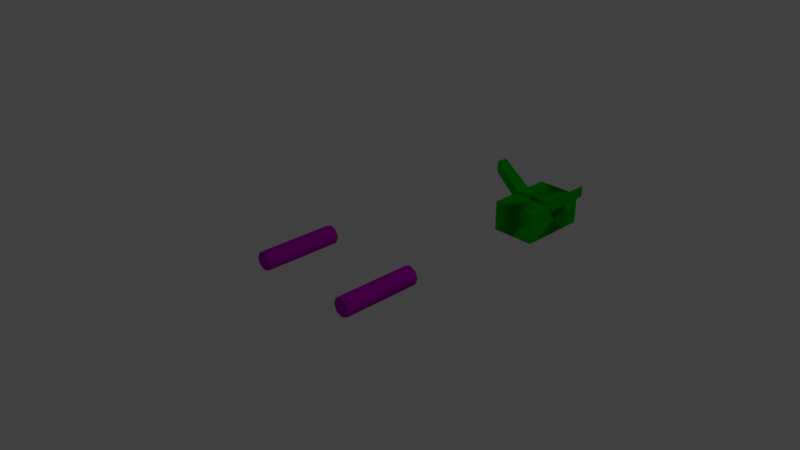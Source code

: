 # Source: bm.blend  (saved by Blender 2.79.7; exported with 4.5.12 LTS)
import bpy
from mathutils import Matrix  # noqa: F401  (used for matrix-valued properties, if any)

bpy.ops.wm.read_factory_settings(use_empty=True)
scene = bpy.context.scene
scene.name = 'Scene'

# ---- collections
col_collection_1 = bpy.data.collections.new('Collection 1'); scene.collection.children.link(col_collection_1)

# ---- materials (node trees are filled in below, after node groups)
mat_remap2_backgroundaa_001 = bpy.data.materials.new('Remap2_BackgroundAA.001')
mat_remap2_backgroundaa_001.alpha_threshold = 0.0
mat_remap2_backgroundaa_001.use_transparent_shadow = False
mat_remap2_backgroundaa_001.diffuse_color = (0.0, 0.5, 0.0, 1.0)
mat_remap2_backgroundaa_001.specular_color = (0.5, 0.5, 0.5)
mat_remap2_backgroundaa_001.roughness = 0.5
mat_remap2_backgroundaa_001.specular_intensity = 1.0
mat_remap2_backgroundaa = bpy.data.materials.new('Remap2_BackgroundAA')
mat_remap2_backgroundaa.alpha_threshold = 0.0
mat_remap2_backgroundaa.use_transparent_shadow = False
mat_remap2_backgroundaa.diffuse_color = (0.5, 0.0, 0.5, 1.0)
mat_remap2_backgroundaa.specular_color = (0.5, 0.5, 0.5)
mat_remap2_backgroundaa.roughness = 0.5
mat_remap2_backgroundaa.specular_intensity = 1.0

# ---- material node trees

# ---- world
world_world = bpy.data.worlds.new('World'); scene.world = world_world
world_world.color = (0.05088, 0.05088, 0.05088)
world_world.use_sun_shadow = False
world_world.sun_shadow_jitter_overblur = 0.0

# ---- cameras
cam_camera = bpy.data.cameras.new('Camera')
cam_camera.clip_end = 100.0
cam_camera.lens = 35.0
cam_camera.sensor_width = 32.0
cam_camera.sensor_height = 18.0
cam_camera.ortho_scale = 7.314
cam_camera.dof.focus_distance = 0.0
cam_camera.dof.aperture_fstop = 128.0

# ---- lights
light_lamp = bpy.data.lights.new('Lamp', 'POINT')
light_lamp.transmission_factor = 0.0
light_lamp.cutoff_distance = 30.0
light_lamp.energy = 100.0
light_lamp.shadow_buffer_clip_start = 1.001
light_lamp.shadow_soft_size = 0.1
light_lamp.shadow_maximum_resolution = 0.006
light_lamp.use_absolute_resolution = True

# ---- meshes
me_bm_001 = bpy.data.meshes.new('bm.001')
me_bm_001.from_pydata([(-0.3858, -0.3307, -3.841), (-0.3858, -0.8634, -4.454), (-0.3858, -0.8634, -3.841), (-0.3858, -0.3307, -4.454), (0.0, -0.8634, -4.454), (0.0, -0.3307, -3.841), (0.0, -0.3307, -4.454), (-0.8213, 0.131, -3.841), (-0.8213, -0.0642, -3.948), (-0.8213, -0.0642, -3.841), (0.0, -0.2845, -3.977), (0.0, -0.5748, -3.977), (-0.2956, -0.5175, -3.974), (0.0, -0.5748, -3.841), (-0.2956, -0.5175, -3.841), (-0.8213, 0.131, -3.948), (-0.3251, -0.2559, -3.841), (-0.3251, -0.2559, -3.972), (0.0, -0.2845, -3.841), (0.3858, -0.8634, -4.454), (0.3858, -0.3307, -3.841), (0.3858, -0.8634, -3.841), (0.3858, -0.3307, -4.454), (0.0, -0.8634, -3.841), (0.8213, -0.0642, -3.948), (0.8213, 0.131, -3.841), (0.8213, -0.0642, -3.841), (0.2956, -0.5175, -3.974), (0.3251, -0.2559, -3.972), (0.3251, -0.2559, -3.841), (0.8213, 0.131, -3.948), (0.2956, -0.5175, -3.841), (-0.3858, -0.8634, -3.229), (0.0, -0.8634, -3.229), (-0.3858, -0.3307, -3.229), (0.0, -0.3307, -3.229), (-0.8213, -0.0642, -3.734), (-0.2956, -0.5175, -3.709), (0.0, -0.2845, -3.705), (-0.3251, -0.2559, -3.71), (0.0, -0.5748, -3.705), (-0.8213, 0.131, -3.734), (0.3858, -0.8634, -3.229), (0.3858, -0.3307, -3.229), (0.8213, -0.0642, -3.734), (0.2956, -0.5175, -3.709), (0.8213, 0.131, -3.734), (0.3251, -0.2559, -3.71)], [], [(0, 1, 2), (3, 4, 1), (4, 2, 1), (3, 5, 6), (10, 11, 12), (12, 13, 14), (15, 16, 17), (17, 18, 10), (8, 14, 9), (19, 20, 21), (4, 22, 19), (23, 6, 4), (21, 4, 19), (5, 22, 6), (27, 10, 28), (13, 10, 11), (27, 13, 11), (29, 30, 28), (18, 28, 10), (24, 31, 27), (32, 0, 2), (33, 34, 32), (2, 5, 23), (2, 33, 32), (5, 34, 35), (37, 38, 39), (16, 18, 14), (37, 13, 40), (16, 41, 39), (18, 39, 38), (36, 14, 37), (20, 42, 21), (43, 33, 42), (35, 23, 33), (5, 21, 23), (33, 21, 42), (43, 5, 35), (38, 40, 45), (38, 13, 40), (29, 26, 31), (45, 13, 31), (46, 29, 47), (47, 18, 38), (44, 31, 26), (0, 3, 1), (3, 6, 4), (4, 23, 2), (3, 0, 5), (12, 8, 17), (8, 15, 17), (17, 10, 12), (12, 11, 13), (15, 7, 16), (17, 16, 18), (8, 12, 14), (19, 22, 20), (4, 6, 22), (23, 5, 6), (21, 23, 4), (5, 20, 22), (30, 24, 28), (24, 27, 28), (27, 11, 10), (13, 18, 10), (27, 31, 13), (29, 25, 30), (18, 29, 28), (24, 26, 31), (32, 34, 0), (33, 35, 34), (2, 0, 5), (2, 23, 33), (5, 0, 34), (41, 36, 39), (36, 37, 39), (37, 40, 38), (18, 13, 14), (14, 9, 16), (9, 7, 16), (37, 14, 13), (16, 7, 41), (18, 16, 39), (36, 9, 14), (20, 43, 42), (43, 35, 33), (35, 5, 23), (5, 20, 21), (33, 23, 21), (43, 20, 5), (45, 44, 47), (44, 46, 47), (47, 38, 45), (38, 18, 13), (31, 13, 18), (29, 25, 26), (31, 18, 29), (45, 40, 13), (46, 25, 29), (47, 29, 18), (44, 45, 31)])
me_bm_001.polygons.foreach_set('use_smooth', [True] * 100)
_k = set([(0, 1), (0, 3), (0, 34), (1, 2), (1, 3), (1, 4), (2, 4), (2, 32), (2, 33), (3, 4), (3, 6), (4, 19), (4, 21), (6, 22), (7, 15), (7, 41), (8, 12), (8, 15), (10, 17), (10, 27), (10, 28), (11, 12), (11, 27), (15, 16), (15, 17), (16, 17), (16, 39), (19, 21), (19, 22), (20, 22), (20, 42), (20, 43), (21, 33), (21, 42), (24, 27), (24, 30), (25, 30), (25, 46), (28, 29), (28, 30), (29, 46), (29, 47), (32, 33), (32, 34), (33, 42), (33, 43), (34, 35), (35, 43), (36, 37), (36, 41), (37, 38), (37, 40), (38, 39), (38, 47), (39, 41), (40, 45), (42, 43), (44, 45), (44, 46), (46, 47)])
me_bm_001.attributes.new('sharp_edge', 'BOOLEAN', 'EDGE').data.foreach_set('value', [ (min(e.vertices), max(e.vertices)) in _k for e in me_bm_001.edges])
me_bm_001.materials.append(mat_remap2_backgroundaa_001)
me_bm_001.materials.append(mat_remap2_backgroundaa)
me_bm_001.use_remesh_preserve_volume = False
me_bm_001.use_remesh_preserve_attributes = False
me_bm_001.use_mirror_vertex_groups = False
me_bm_001.update()
me_bm_001.normals_split_custom_set([tuple(v) for v in zip(*[iter([-1.0, 0.0, 0.0, -1.0, 0.0, 0.0, -1.0, 0.0, 0.0, 0.0, 0.0, -1.0, 0.0, 0.0, -1.0, 0.0, 0.0, -1.0, 0.0, -1.0, 0.0, 0.0, -1.0, 0.0, 0.0, -1.0, 0.0, 0.0, 1.0, 0.0, 0.0, 1.0, 0.0, 0.0, 1.0, 0.0, -0.01234, 0.001781, -0.9999, -0.01094, 0.0, -0.9999, -0.02287, 0.001514, -0.9997, -0.4326, -0.9016, 0.0, -0.1902, -0.9817, 0.0, -0.4363, -0.8998, 0.0, 0.6148, 0.7886, 0.0, 0.6148, 0.7886, 0.0, 0.6148, 0.7886, 0.0, 0.08774, 0.9961, 0.0, 0.08774, 0.9961, 0.0, 0.08774, 0.9961, 0.0, -0.6879, -0.7237, 0.05524, -0.4363, -0.8998, 0.0, -0.653, -0.7573, 0.0, 1.0, 0.0, 0.0, 1.0, 0.0, 0.0, 1.0, 0.0, 0.0, 0.0, 0.0, -1.0, 0.0, 0.0, -1.0, 0.0, 0.0, -1.0, -1.0, 0.0, 0.0, -1.0, 0.0, 0.0, -1.0, 0.0, 0.0, 0.0, -1.0, 0.0, 0.0, -1.0, 0.0, 0.0, -1.0, 0.0, 0.0, 1.0, 0.0, 0.0, 1.0, 0.0, 0.0, 1.0, 0.0, 0.02291, 0.0015, -0.9997, 0.01229, 0.001791, -0.9999, 0.03586, 0.001442, -0.9994, -1.0, 0.0, 0.0, -1.0, 0.0, 0.0, -1.0, 0.0, 0.0, 0.4326, -0.9016, 0.0, 0.1902, -0.9817, 0.0, 0.1902, -0.9817, 0.0, -0.6148, 0.7886, 0.0, -0.6149, 0.7886, 0.0, -0.6148, 0.7886, 0.0, -0.08774, 0.9961, 0.0, -0.08774, 0.9961, 0.0, -0.08774, 0.9961, 0.0, 0.653, -0.7573, 0.0, 0.4363, -0.8998, 0.0, 0.4326, -0.9016, 0.0, -1.0, 0.0, 0.0, -1.0, 0.0, 0.0, -1.0, 0.0, 0.0, 0.0, 0.0, 1.0, 0.0, 0.0, 1.0, 0.0, 0.0, 1.0, 0.0, 0.0, -1.0, 0.0, 0.0, -1.0, 0.0, 0.0, -1.0, 0.0, -1.0, 0.0, 0.0, -1.0, 0.0, 0.0, -1.0, 0.0, 0.0, 1.0, 0.0, 0.0, 1.0, 0.0, 0.0, 1.0, 0.0, -0.02291, 0.001501, 0.9997, -0.01229, 0.001793, 0.9999, -0.03586, 0.001442, 0.9994, 1.865e-07, 0.0, -1.0, 4.556e-07, 0.0, -1.0, 1.61e-07, 0.0, -1.0, -0.4326, -0.9016, 0.0, -0.1902, -0.9817, 0.0, -0.1902, -0.9817, 0.0, 0.6148, 0.7886, 0.0, 0.6149, 0.7886, 0.0, 0.6148, 0.7886, 0.0, 0.08774, 0.9961, 0.0, 0.08775, 0.9961, 0.0, 0.08774, 0.9961, 0.0, -0.653, -0.7573, 0.0, -0.4363, -0.8998, 0.0, -0.4326, -0.9016, 0.0, 1.0, 0.0, 0.0, 1.0, 0.0, 0.0, 1.0, 0.0, 0.0, 0.0, 0.0, 1.0, 0.0, 0.0, 1.0, 0.0, 0.0, 1.0, -1.0, 0.0, 0.0, -1.0, 0.0, 0.0, -1.0, 0.0, 0.0, 0.0, 0.0, -1.0, 0.0, 0.0, -1.0, 0.0, 0.0, -1.0, 0.0, -1.0, 0.0, 0.0, -1.0, 0.0, 0.0, -1.0, 0.0, 0.0, 1.0, 0.0, 0.0, 1.0, 0.0, 0.0, 1.0, 0.0, 0.01234, 0.00178, 0.9999, 0.01094, 0.0, 0.9999, 0.02288, 0.001514, 0.9997, -1.0, 0.0, 0.0, -1.0, 0.0, 0.0, -1.0, 0.0, 0.0, -5.208e-07, 0.0, -1.0, -2.092e-06, 0.0, -1.0, -3.427e-07, 0.0, -1.0, 0.4326, -0.9016, 0.0, 0.1902, -0.9817, 0.0, 0.4363, -0.8998, 0.0, -0.6148, 0.7886, 0.0, -0.6148, 0.7886, 0.0, -0.6148, 0.7886, 0.0, -0.08775, 0.9961, 0.0, -0.08774, 0.9961, 0.0, -0.08774, 0.9961, 0.0, 0.6879, -0.7237, -0.05524, 0.4363, -0.8998, 0.0, 0.653, -0.7573, 0.0, -1.0, 0.0, 0.0, -1.0, 0.0, 0.0, -1.0, 0.0, 0.0, 0.0, 0.0, -1.0, 0.0, 0.0, -1.0, 0.0, 0.0, -1.0, 0.0, -1.0, 0.0, 0.0, -1.0, 0.0, 0.0, -1.0, 0.0, 0.0, 1.0, 0.0, 0.0, 1.0, 0.0, 0.0, 1.0, 0.0, -0.02287, 0.001514, -0.9997, -0.04862, -6.076e-08, -0.9988, -0.03586, 0.001442, -0.9994, -0.04862, -6.076e-08, -0.9988, -0.04862, 0.0, -0.9988, -0.03586, 0.001442, -0.9994, -0.03586, 0.001442, -0.9994, -0.01234, 0.001781, -0.9999, -0.02287, 0.001514, -0.9997, -0.4326, -0.9016, 0.0, -0.1902, -0.9817, 0.0, -0.1902, -0.9817, 0.0, 0.6149, 0.7886, 0.0, 0.6149, 0.7886, 0.0, 0.6149, 0.7886, 0.0, 0.08774, 0.9961, 0.0, 0.08774, 0.9961, 0.0, 0.08774, 0.9961, 0.0, -0.6879, -0.7237, 0.05524, -0.4326, -0.9016, 0.0, -0.4363, -0.8998, 0.0, 1.0, 0.0, 0.0, 1.0, 0.0, 0.0, 1.0, 0.0, 0.0, 0.0, 0.0, -1.0, 0.0, 0.0, -1.0, 0.0, 0.0, -1.0, -1.0, 0.0, 0.0, -1.0, 0.0, 0.0, -1.0, 0.0, 0.0, 0.0, -1.0, 0.0, 0.0, -1.0, 0.0, 0.0, -1.0, 0.0, 0.0, 1.0, 0.0, 0.0, 1.0, 0.0, 0.0, 1.0, 0.0, 0.04862, 0.0, -0.9988, 0.04862, -6.097e-08, -0.9988, 0.03586, 0.001442, -0.9994, 0.04862, -6.097e-08, -0.9988, 0.02291, 0.0015, -0.9997, 0.03586, 0.001442, -0.9994, 0.02292, 0.001502, -0.9997, 0.01094, 0.0, -0.9999, 0.0123, 0.001796, -0.9999, -1.0, 0.0, 0.0, -1.0, 0.0, 0.0, -1.0, 0.0, 0.0, 0.4326, -0.9016, 0.0, 0.4363, -0.8998, 0.0, 0.1902, -0.9817, 0.0, -0.6148, 0.7886, 0.0, -0.6149, 0.7886, 0.0, -0.6149, 0.7886, 0.0, -0.08774, 0.9961, 0.0, -0.08774, 0.9961, 0.0, -0.08774, 0.9961, 0.0, 0.653, -0.7573, 0.0, 0.653, -0.7573, 0.0, 0.4363, -0.8998, 0.0, -1.0, 0.0, 0.0, -1.0, 0.0, 0.0, -1.0, 0.0, 0.0, 0.0, 0.0, 1.0, 0.0, 0.0, 1.0, 0.0, 0.0, 1.0, 0.0, 0.0, -1.0, 0.0, 0.0, -1.0, 0.0, 0.0, -1.0, 0.0, -1.0, 0.0, 0.0, -1.0, 0.0, 0.0, -1.0, 0.0, 0.0, 1.0, 0.0, 0.0, 1.0, 0.0, 0.0, 1.0, 0.0, -0.04862, 0.0, 0.9988, -0.04862, -6.097e-08, 0.9988, -0.03586, 0.001442, 0.9994, -0.04862, -6.097e-08, 0.9988, -0.02291, 0.001501, 0.9997, -0.03586, 0.001442, 0.9994, -0.02293, 0.001502, 0.9997, -0.01094, 0.0, 0.9999, -0.0123, 0.001798, 0.9999, 4.556e-07, 0.0, -1.0, -3.473e-07, 0.0, -1.0, 1.61e-07, 0.0, -1.0, 1.61e-07, 0.0, -1.0, 1.948e-06, 0.0, -1.0, 1.865e-07, 0.0, -1.0, 1.948e-06, 0.0, -1.0, 2.462e-06, 0.0, -1.0, 1.865e-07, 0.0, -1.0, -0.4326, -0.9016, 0.0, -0.4363, -0.8998, 0.0, -0.1902, -0.9817, 0.0, 0.6148, 0.7886, 0.0, 0.6149, 0.7886, 0.0, 0.6149, 0.7886, 0.0, 0.08774, 0.9961, 0.0, 0.08775, 0.9961, 0.0, 0.08775, 0.9961, 0.0, -0.653, -0.7573, 0.0, -0.653, -0.7573, 0.0, -0.4363, -0.8998, 0.0, 1.0, 0.0, 0.0, 1.0, 0.0, 0.0, 1.0, 0.0, 0.0, 0.0, 0.0, 1.0, 0.0, 0.0, 1.0, 0.0, 0.0, 1.0, -1.0, 0.0, 0.0, -1.0, 0.0, 0.0, -1.0, 0.0, 0.0, 0.0, 0.0, -1.0, 0.0, 0.0, -1.0, 0.0, 0.0, -1.0, 0.0, -1.0, 0.0, 0.0, -1.0, 0.0, 0.0, -1.0, 0.0, 0.0, 1.0, 0.0, 0.0, 1.0, 0.0, 0.0, 1.0, 0.0, 0.02288, 0.001514, 0.9997, 0.04862, -6.076e-08, 0.9988, 0.03586, 0.001442, 0.9994, 0.04862, -6.076e-08, 0.9988, 0.04862, 0.0, 0.9988, 0.03586, 0.001442, 0.9994, 0.03586, 0.001442, 0.9994, 0.01234, 0.00178, 0.9999, 0.02288, 0.001514, 0.9997, -1.0, 0.0, 0.0, -1.0, 0.0, 0.0, -1.0, 0.0, 0.0, -3.427e-07, 0.0, -1.0, 0.0, 0.0, -1.0, -4.03e-07, 0.0, -1.0, -5.208e-07, 0.0, -1.0, -2.462e-06, 0.0, -1.0, -2.092e-06, 0.0, -1.0, -3.427e-07, 0.0, -1.0, -4.03e-07, 0.0, -1.0, -5.208e-07, 0.0, -1.0, 0.4326, -0.9016, 0.0, 0.1902, -0.9817, 0.0, 0.1902, -0.9817, 0.0, -0.6149, 0.7886, 0.0, -0.6149, 0.7886, 0.0, -0.6149, 0.7886, 0.0, -0.08775, 0.9961, 0.0, -0.08775, 0.9961, 0.0, -0.08774, 0.9961, 0.0, 0.6879, -0.7237, -0.05524, 0.4326, -0.9016, 0.0, 0.4363, -0.8998, 0.0])] * 3)])
me_bm = bpy.data.meshes.new('bm')
me_bm.from_pydata([(-0.8213, 0.131, -3.841), (-0.8213, -0.0642, -3.948), (-0.8213, -0.0642, -3.841), (-0.8213, 0.131, -3.948), (0.8213, -0.0642, -3.948), (0.8213, 0.131, -3.841), (0.8213, -0.0642, -3.841), (0.8213, 0.131, -3.948), (-0.8213, -0.0642, -3.734), (-0.8213, 0.131, -3.734), (0.8213, -0.0642, -3.734), (0.8213, 0.131, -3.734), (-0.7412, 0.1039, 0.6124), (-0.6981, 0.0, -7e-06), (-0.7412, 0.1039, -7e-06), (-0.7412, -0.1039, 0.6124), (-0.8451, -0.147, -7e-06), (-0.7412, -0.1039, -7e-06), (-0.949, -0.1039, 0.6124), (-0.992, 0.0, -7e-06), (-0.949, -0.1039, -7e-06), (-0.949, 0.1039, 0.6124), (-0.8451, 0.147, -7e-06), (-0.949, 0.1039, -7e-06), (-0.8451, 0.147, 0.6124), (-0.6981, 0.0, 0.6124), (-0.8451, -0.147, 0.6124), (-0.992, 0.0, 0.6124), (-0.8451, 0.0, -7e-06), (0.6981, 0.0, -7e-06), (0.7412, 0.1039, 0.6124), (0.7412, 0.1039, -7e-06), (0.8451, -0.147, -7e-06), (0.7412, -0.1039, 0.6124), (0.7412, -0.1039, -7e-06), (0.992, 0.0, -7e-06), (0.949, -0.1039, 0.6124), (0.949, -0.1039, -7e-06), (0.8451, 0.147, -7e-06), (0.949, 0.1039, 0.6124), (0.949, 0.1039, -7e-06), (0.8451, 0.147, 0.6124), (0.6981, 0.0, 0.6124), (0.8451, -0.147, 0.6124), (0.992, 0.0, 0.6124), (0.8451, 0.0, -7e-06), (-0.6981, 0.0, 1.225), (-0.7412, 0.1039, 1.225), (-0.8451, -0.147, 1.225), (-0.7412, -0.1039, 1.225), (-0.992, 0.0, 1.225), (-0.949, -0.1039, 1.225), (-0.8451, 0.147, 1.225), (-0.949, 0.1039, 1.225), (-0.8451, 0.0, 0.6124), (-0.8451, 0.0, 1.225), (0.6981, 0.0, 1.225), (0.7412, 0.1039, 1.225), (0.8451, -0.147, 1.225), (0.7412, -0.1039, 1.225), (0.992, 0.0, 1.225), (0.949, -0.1039, 1.225), (0.8451, 0.147, 1.225), (0.949, 0.1039, 1.225), (0.8451, 0.0, 0.6124), (0.8451, 0.0, 1.225)], [], [(0, 1, 2), (4, 5, 6), (8, 0, 2), (5, 10, 6), (0, 3, 1), (4, 7, 5), (8, 9, 0), (5, 11, 10), (12, 13, 14), (15, 16, 17), (18, 19, 20), (21, 22, 23), (24, 14, 22), (25, 17, 13), (26, 20, 16), (27, 23, 19), (14, 28, 22), (22, 28, 23), (23, 28, 19), (19, 28, 20), (20, 28, 16), (16, 28, 17), (17, 28, 13), (14, 13, 28), (29, 30, 31), (32, 33, 34), (35, 36, 37), (38, 39, 40), (31, 41, 38), (34, 42, 29), (37, 43, 32), (40, 44, 35), (31, 38, 45), (38, 40, 45), (40, 35, 45), (35, 37, 45), (37, 32, 45), (32, 34, 45), (34, 29, 45), (31, 45, 29), (46, 12, 47), (48, 15, 49), (50, 18, 51), (52, 21, 53), (47, 24, 52), (49, 25, 46), (51, 26, 48), (53, 27, 50), (12, 54, 24), (25, 54, 12), (15, 54, 25), (26, 54, 15), (26, 18, 54), (27, 54, 18), (21, 54, 27), (24, 54, 21), (47, 52, 55), (52, 53, 55), (53, 50, 55), (50, 51, 55), (51, 48, 55), (48, 49, 55), (49, 46, 55), (47, 55, 46), (30, 56, 57), (33, 58, 59), (36, 60, 61), (39, 62, 63), (41, 57, 62), (42, 59, 56), (43, 61, 58), (44, 63, 60), (30, 41, 64), (42, 30, 64), (33, 42, 64), (43, 33, 64), (43, 64, 36), (44, 36, 64), (39, 44, 64), (41, 39, 64), (57, 65, 62), (62, 65, 63), (63, 65, 60), (60, 65, 61), (61, 65, 58), (58, 65, 59), (59, 65, 56), (57, 56, 65), (12, 25, 13), (15, 26, 16), (18, 27, 19), (21, 24, 22), (24, 12, 14), (25, 15, 17), (26, 18, 20), (27, 21, 23), (29, 42, 30), (32, 43, 33), (35, 44, 36), (38, 41, 39), (31, 30, 41), (34, 33, 42), (37, 36, 43), (40, 39, 44), (46, 25, 12), (48, 26, 15), (50, 27, 18), (52, 24, 21), (47, 12, 24), (49, 15, 25), (51, 18, 26), (53, 21, 27), (30, 42, 56), (33, 43, 58), (36, 44, 60), (39, 41, 62), (41, 30, 57), (42, 33, 59), (43, 36, 61), (44, 39, 63)])
me_bm.polygons.foreach_set('use_smooth', [True] * 120)
me_bm.polygons.foreach_set('material_index', [0, 0, 0, 0, 0, 0, 0, 0, 1, 1, 1, 1, 1, 1, 1, 1, 1, 1, 1, 1, 1, 1, 1, 1, 1, 1, 1, 1, 1, 1, 1, 1, 1, 1, 1, 1, 1, 1, 1, 1, 1, 1, 1, 1, 1, 1, 1, 1, 1, 1, 1, 1, 1, 1, 1, 1, 1, 1, 1, 1, 1, 1, 1, 1, 1, 1, 1, 1, 1, 1, 1, 1, 1, 1, 1, 1, 1, 1, 1, 1, 1, 1, 1, 1, 1, 1, 1, 1, 1, 1, 1, 1, 1, 1, 1, 1, 1, 1, 1, 1, 1, 1, 1, 1, 1, 1, 1, 1, 1, 1, 1, 1, 1, 1, 1, 1, 1, 1, 1, 1])
_k = set([(0, 1), (0, 3), (0, 9), (1, 3), (4, 7), (5, 7), (5, 10), (5, 11), (8, 9), (10, 11), (13, 14), (13, 17), (14, 22), (16, 17), (16, 20), (19, 20), (19, 23), (22, 23), (29, 31), (29, 34), (31, 38), (32, 34), (32, 37), (35, 37), (35, 40), (38, 40), (46, 47), (46, 49), (47, 52), (48, 49), (48, 51), (50, 51), (50, 53), (52, 53), (56, 57), (56, 59), (57, 62), (58, 59), (58, 61), (60, 61), (60, 63), (62, 63)])
me_bm.attributes.new('sharp_edge', 'BOOLEAN', 'EDGE').data.foreach_set('value', [ (min(e.vertices), max(e.vertices)) in _k for e in me_bm.edges])
me_bm.materials.append(mat_remap2_backgroundaa_001)
me_bm.materials.append(mat_remap2_backgroundaa)
me_bm.use_remesh_preserve_volume = False
me_bm.use_remesh_preserve_attributes = False
me_bm.use_mirror_vertex_groups = False
me_bm.update()
me_bm.normals_split_custom_set([tuple(v) for v in zip(*[iter([-1.0, 0.0, 0.0, -0.9973, 0.07014, -0.02172, -1.0, 0.0, 0.0, 1.0, 0.0, 0.0, 1.0, 0.0, 0.0, 1.0, 0.0, 0.0, -1.0, 0.0, 0.0, -1.0, 0.0, 0.0, -1.0, 0.0, 0.0, 1.0, 0.0, 0.0, 0.9973, 0.07014, 0.02172, 1.0, 0.0, 0.0, -1.0, 0.0, 0.0, -1.0, 0.0, 0.0, -0.9069, -0.4213, 1.058e-05, 1.0, 0.0, 0.0, 1.0, 0.0, 0.0, 1.0, 0.0, 0.0, -1.0, 0.0, 0.0, -1.0, 0.0, 0.0, -1.0, 0.0, 0.0, 1.0, 0.0, 0.0, 1.0, 0.0, 0.0, 0.9069, -0.4213, -1.058e-05, 0.7071, 0.7071, 0.0, 1.0, -3.573e-06, 0.0, 0.7071, 0.7071, 0.0, 0.7071, -0.7071, 0.0, -4.066e-06, -1.0, 0.0, 0.7071, -0.7071, 0.0, -0.7071, -0.7071, 0.0, -1.0, 4.292e-06, 0.0, -0.7071, -0.7071, 0.0, -0.7071, 0.7071, 0.0, 3.84e-06, 1.0, 0.0, -0.7071, 0.7071, 0.0, -4.066e-06, 1.0, 0.0, 0.7071, 0.7071, 0.0, 3.84e-06, 1.0, 0.0, 1.0, 3.614e-06, 0.0, 0.7071, -0.7071, 0.0, 1.0, -3.573e-06, 0.0, 3.84e-06, -1.0, 0.0, -0.7071, -0.7071, 0.0, -4.066e-06, -1.0, 0.0, -1.0, -4.292e-06, 0.0, -0.7071, 0.7071, 0.0, -1.0, 4.292e-06, 0.0, 0.0, 0.0, -1.0, 0.0, 0.0, -1.0, 3.722e-12, 0.0, -1.0, 3.722e-12, 0.0, -1.0, 0.0, 0.0, -1.0, 3.722e-12, 0.0, -1.0, 3.722e-12, 0.0, -1.0, 0.0, 0.0, -1.0, 0.0, 0.0, -1.0, 0.0, 0.0, -1.0, 0.0, 0.0, -1.0, 0.0, 0.0, -1.0, 0.0, 0.0, -1.0, 0.0, 0.0, -1.0, -3.722e-12, 0.0, -1.0, -3.722e-12, 0.0, -1.0, 0.0, 0.0, -1.0, -3.722e-12, 0.0, -1.0, -3.722e-12, 0.0, -1.0, 0.0, 0.0, -1.0, 0.0, 0.0, -1.0, 0.0, 0.0, -1.0, 0.0, 0.0, -1.0, 0.0, 0.0, -1.0, -1.0, -3.573e-06, 0.0, -0.7071, 0.7071, 0.0, -0.7071, 0.7071, 0.0, 4.066e-06, -1.0, 0.0, -0.7071, -0.7071, 0.0, -0.7071, -0.7071, 0.0, 1.0, 4.292e-06, 0.0, 0.7071, -0.7071, 0.0, 0.7071, -0.7071, 0.0, -3.84e-06, 1.0, 0.0, 0.7071, 0.7071, 0.0, 0.7071, 0.7071, 0.0, -0.7071, 0.7071, 0.0, 4.087e-06, 1.0, 0.0, -3.84e-06, 1.0, 0.0, -0.7071, -0.7071, 0.0, -1.0, 3.614e-06, 0.0, -1.0, -3.573e-06, 0.0, 0.7071, -0.7071, 0.0, -3.84e-06, -1.0, 0.0, 4.066e-06, -1.0, 0.0, 0.7071, 0.7071, 0.0, 1.0, -4.292e-06, 0.0, 1.0, 4.292e-06, 0.0, 0.0, 0.0, -1.0, -3.722e-12, 0.0, -1.0, 0.0, 0.0, -1.0, -3.722e-12, 0.0, -1.0, -3.722e-12, 0.0, -1.0, 0.0, 0.0, -1.0, -3.722e-12, 0.0, -1.0, 0.0, 0.0, -1.0, 0.0, 0.0, -1.0, 0.0, 0.0, -1.0, 0.0, 0.0, -1.0, 0.0, 0.0, -1.0, 0.0, 0.0, -1.0, 3.722e-12, 0.0, -1.0, 0.0, 0.0, -1.0, 3.722e-12, 0.0, -1.0, 3.722e-12, 0.0, -1.0, 0.0, 0.0, -1.0, 3.722e-12, 0.0, -1.0, 0.0, 0.0, -1.0, 0.0, 0.0, -1.0, 0.0, 0.0, -1.0, 0.0, 0.0, -1.0, 0.0, 0.0, -1.0, 1.0, -3.245e-06, 0.0, 0.7071, 0.7071, 0.0, 0.7071, 0.7071, 0.0, -4.046e-06, -1.0, 0.0, 0.7071, -0.7071, 0.0, 0.7071, -0.7071, 0.0, -1.0, 4.292e-06, 0.0, -0.7071, -0.7071, 0.0, -0.7071, -0.7071, 0.0, 3.861e-06, 1.0, 0.0, -0.7071, 0.7071, 0.0, -0.7071, 0.7071, 0.0, 0.7071, 0.7071, 0.0, -4.087e-06, 1.0, 0.0, 3.861e-06, 1.0, 0.0, 0.7071, -0.7071, 0.0, 1.0, 3.245e-06, 0.0, 1.0, -3.245e-06, 0.0, -0.7071, -0.7071, 0.0, 3.84e-06, -1.0, 0.0, -4.046e-06, -1.0, 0.0, -0.7071, 0.7071, 0.0, -1.0, -4.292e-06, 0.0, -1.0, 4.292e-06, 0.0, -4.878e-07, 0.0, -1.0, 0.0, 0.0, -1.0, 0.0, 0.0, -1.0, 0.0, 0.0, -1.0, 0.0, 0.0, -1.0, -4.878e-07, 0.0, -1.0, -4.878e-07, 0.0, -1.0, 0.0, 0.0, -1.0, 0.0, 0.0, -1.0, 0.0, 0.0, -1.0, 0.0, 0.0, -1.0, -4.878e-07, 0.0, -1.0, 0.0, 0.0, -1.0, 4.878e-07, 0.0, -1.0, 0.0, 0.0, -1.0, 0.0, 0.0, -1.0, 0.0, 0.0, -1.0, 4.878e-07, 0.0, -1.0, 4.878e-07, 0.0, -1.0, 0.0, 0.0, -1.0, 0.0, 0.0, -1.0, 0.0, 0.0, -1.0, 0.0, 0.0, -1.0, 4.878e-07, 0.0, -1.0, 0.0, 0.0, 1.0, 0.0, 0.0, 1.0, 0.0, 0.0, 1.0, 0.0, 0.0, 1.0, 0.0, 0.0, 1.0, 0.0, 0.0, 1.0, 0.0, 0.0, 1.0, 0.0, 0.0, 1.0, 0.0, 0.0, 1.0, 0.0, 0.0, 1.0, 0.0, 0.0, 1.0, 0.0, 0.0, 1.0, 0.0, 0.0, 1.0, 0.0, 0.0, 1.0, 0.0, 0.0, 1.0, 0.0, 0.0, 1.0, 0.0, 0.0, 1.0, 0.0, 0.0, 1.0, 0.0, 0.0, 1.0, 0.0, 0.0, 1.0, 0.0, 0.0, 1.0, 0.0, 0.0, 1.0, 0.0, 0.0, 1.0, 0.0, 0.0, 1.0, -0.7071, 0.7071, 0.0, -1.0, -3.245e-06, 0.0, -0.7071, 0.7071, 0.0, -0.7071, -0.7071, 0.0, 4.046e-06, -1.0, 0.0, -0.7071, -0.7071, 0.0, 0.7071, -0.7071, 0.0, 1.0, 4.292e-06, 0.0, 0.7071, -0.7071, 0.0, 0.7071, 0.7071, 0.0, -3.861e-06, 1.0, 0.0, 0.7071, 0.7071, 0.0, 4.087e-06, 1.0, 0.0, -0.7071, 0.7071, 0.0, -3.861e-06, 1.0, 0.0, -1.0, 3.245e-06, 0.0, -0.7071, -0.7071, 0.0, -1.0, -3.245e-06, 0.0, -3.84e-06, -1.0, 0.0, 0.7071, -0.7071, 0.0, 4.046e-06, -1.0, 0.0, 1.0, -4.292e-06, 0.0, 0.7071, 0.7071, 0.0, 1.0, 4.292e-06, 0.0, 4.878e-07, 0.0, -1.0, 0.0, 0.0, -1.0, 0.0, 0.0, -1.0, 0.0, 0.0, -1.0, 4.878e-07, 0.0, -1.0, 0.0, 0.0, -1.0, 4.878e-07, 0.0, -1.0, 0.0, 0.0, -1.0, 0.0, 0.0, -1.0, 0.0, 0.0, -1.0, 4.878e-07, 0.0, -1.0, 0.0, 0.0, -1.0, 0.0, 0.0, -1.0, 0.0, 0.0, -1.0, -4.878e-07, 0.0, -1.0, 0.0, 0.0, -1.0, -4.878e-07, 0.0, -1.0, 0.0, 0.0, -1.0, -4.878e-07, 0.0, -1.0, 0.0, 0.0, -1.0, 0.0, 0.0, -1.0, 0.0, 0.0, -1.0, -4.878e-07, 0.0, -1.0, 0.0, 0.0, -1.0, 0.0, 0.0, 1.0, 0.0, 0.0, 1.0, 0.0, 0.0, 1.0, 0.0, 0.0, 1.0, 0.0, 0.0, 1.0, 0.0, 0.0, 1.0, 0.0, 0.0, 1.0, 0.0, 0.0, 1.0, 0.0, 0.0, 1.0, 0.0, 0.0, 1.0, 0.0, 0.0, 1.0, 0.0, 0.0, 1.0, 0.0, 0.0, 1.0, 0.0, 0.0, 1.0, 0.0, 0.0, 1.0, 0.0, 0.0, 1.0, 0.0, 0.0, 1.0, 0.0, 0.0, 1.0, 0.0, 0.0, 1.0, 0.0, 0.0, 1.0, 0.0, 0.0, 1.0, 0.0, 0.0, 1.0, 0.0, 0.0, 1.0, 0.0, 0.0, 1.0, 0.7071, 0.7071, 0.0, 1.0, 3.614e-06, 0.0, 1.0, -3.573e-06, 0.0, 0.7071, -0.7071, 0.0, 3.84e-06, -1.0, 0.0, -4.066e-06, -1.0, 0.0, -0.7071, -0.7071, 0.0, -1.0, -4.292e-06, 0.0, -1.0, 4.292e-06, 0.0, -0.7071, 0.7071, 0.0, -4.066e-06, 1.0, 0.0, 3.84e-06, 1.0, 0.0, -4.066e-06, 1.0, 0.0, 0.7071, 0.7071, 0.0, 0.7071, 0.7071, 0.0, 1.0, 3.614e-06, 0.0, 0.7071, -0.7071, 0.0, 0.7071, -0.7071, 0.0, 3.84e-06, -1.0, 0.0, -0.7071, -0.7071, 0.0, -0.7071, -0.7071, 0.0, -1.0, -4.292e-06, 0.0, -0.7071, 0.7071, 0.0, -0.7071, 0.7071, 0.0, -1.0, -3.573e-06, 0.0, -1.0, 3.614e-06, 0.0, -0.7071, 0.7071, 0.0, 4.066e-06, -1.0, 0.0, -3.84e-06, -1.0, 0.0, -0.7071, -0.7071, 0.0, 1.0, 4.292e-06, 0.0, 1.0, -4.292e-06, 0.0, 0.7071, -0.7071, 0.0, -3.84e-06, 1.0, 0.0, 4.087e-06, 1.0, 0.0, 0.7071, 0.7071, 0.0, -0.7071, 0.7071, 0.0, -0.7071, 0.7071, 0.0, 4.087e-06, 1.0, 0.0, -0.7071, -0.7071, 0.0, -0.7071, -0.7071, 0.0, -1.0, 3.614e-06, 0.0, 0.7071, -0.7071, 0.0, 0.7071, -0.7071, 0.0, -3.84e-06, -1.0, 0.0, 0.7071, 0.7071, 0.0, 0.7071, 0.7071, 0.0, 1.0, -4.292e-06, 0.0, 1.0, -3.245e-06, 0.0, 1.0, 3.245e-06, 0.0, 0.7071, 0.7071, 0.0, -4.046e-06, -1.0, 0.0, 3.84e-06, -1.0, 0.0, 0.7071, -0.7071, 0.0, -1.0, 4.292e-06, 0.0, -1.0, -4.292e-06, 0.0, -0.7071, -0.7071, 0.0, 3.861e-06, 1.0, 0.0, -4.087e-06, 1.0, 0.0, -0.7071, 0.7071, 0.0, 0.7071, 0.7071, 0.0, 0.7071, 0.7071, 0.0, -4.087e-06, 1.0, 0.0, 0.7071, -0.7071, 0.0, 0.7071, -0.7071, 0.0, 1.0, 3.245e-06, 0.0, -0.7071, -0.7071, 0.0, -0.7071, -0.7071, 0.0, 3.84e-06, -1.0, 0.0, -0.7071, 0.7071, 0.0, -0.7071, 0.7071, 0.0, -1.0, -4.292e-06, 0.0, -0.7071, 0.7071, 0.0, -1.0, 3.245e-06, 0.0, -1.0, -3.245e-06, 0.0, -0.7071, -0.7071, 0.0, -3.84e-06, -1.0, 0.0, 4.046e-06, -1.0, 0.0, 0.7071, -0.7071, 0.0, 1.0, -4.292e-06, 0.0, 1.0, 4.292e-06, 0.0, 0.7071, 0.7071, 0.0, 4.087e-06, 1.0, 0.0, -3.861e-06, 1.0, 0.0, 4.087e-06, 1.0, 0.0, -0.7071, 0.7071, 0.0, -0.7071, 0.7071, 0.0, -1.0, 3.245e-06, 0.0, -0.7071, -0.7071, 0.0, -0.7071, -0.7071, 0.0, -3.84e-06, -1.0, 0.0, 0.7071, -0.7071, 0.0, 0.7071, -0.7071, 0.0, 1.0, -4.292e-06, 0.0, 0.7071, 0.7071, 0.0, 0.7071, 0.7071, 0.0])] * 3)])

# ---- objects
ob_bm_001 = bpy.data.objects.new('bm.001', me_bm_001)
ob_bm = bpy.data.objects.new('bm', me_bm)
ob_lamp = bpy.data.objects.new('Lamp', light_lamp)
ob_camera = bpy.data.objects.new('Camera', cam_camera)

# ---- transforms, parenting, visibility, modifiers, constraints
ob_bm_001.location = (0.0, 0.0, 0.0)
ob_bm_001.rotation_euler = (1.571, -0.0, 0.0)
ob_bm_001.scale = (0.8981, 0.8981, 0.8981)
ob_bm_001.lineart.crease_threshold = 0.0
ob_bm.location = (0.0, 0.0, 0.0)
ob_bm.rotation_euler = (1.571, -0.0, 0.0)
ob_bm.scale = (0.8981, 0.8981, 0.8981)
ob_bm.lineart.crease_threshold = 0.0
ob_lamp.location = (4.076, 1.005, 5.904)
ob_lamp.rotation_euler = (0.6503, 0.05522, 1.866)
ob_lamp.lock_rotations_4d = False
ob_lamp.empty_display_type = 'ARROWS'
ob_lamp.color = (0.0, 0.0, 0.0, 0.0)
ob_lamp.lineart.crease_threshold = 0.0
ob_camera.location = (7.481, -6.508, 5.344)
ob_camera.rotation_euler = (1.109, 0.0, 0.8149)
ob_camera.lock_rotations_4d = False
ob_camera.empty_display_type = 'ARROWS'
ob_camera.color = (0.0, 0.0, 0.0, 0.0)
ob_camera.display_type = 'WIRE'
ob_camera.lineart.crease_threshold = 0.0

# ---- collection membership
col_collection_1.objects.link(ob_bm_001)
col_collection_1.objects.link(ob_bm)
col_collection_1.objects.link(ob_lamp)
col_collection_1.objects.link(ob_camera)

# ---- scene / render settings (as saved in the file)
scene.camera = ob_camera
scene.frame_start = 1; scene.frame_end = 250; scene.frame_set(1)
scene.render.engine = 'BLENDER_EEVEE_NEXT'
scene.render.resolution_percentage = 50
scene.render.dither_intensity = 0.0
scene.cycles.use_denoising = False
scene.cycles.samples = 128
scene.cycles.sampling_pattern = 'TABULATED_SOBOL'
scene.cycles.use_adaptive_sampling = False
scene.cycles.use_light_tree = False
scene.view_settings.view_transform = 'Standard'
bpy.context.view_layer.update()
